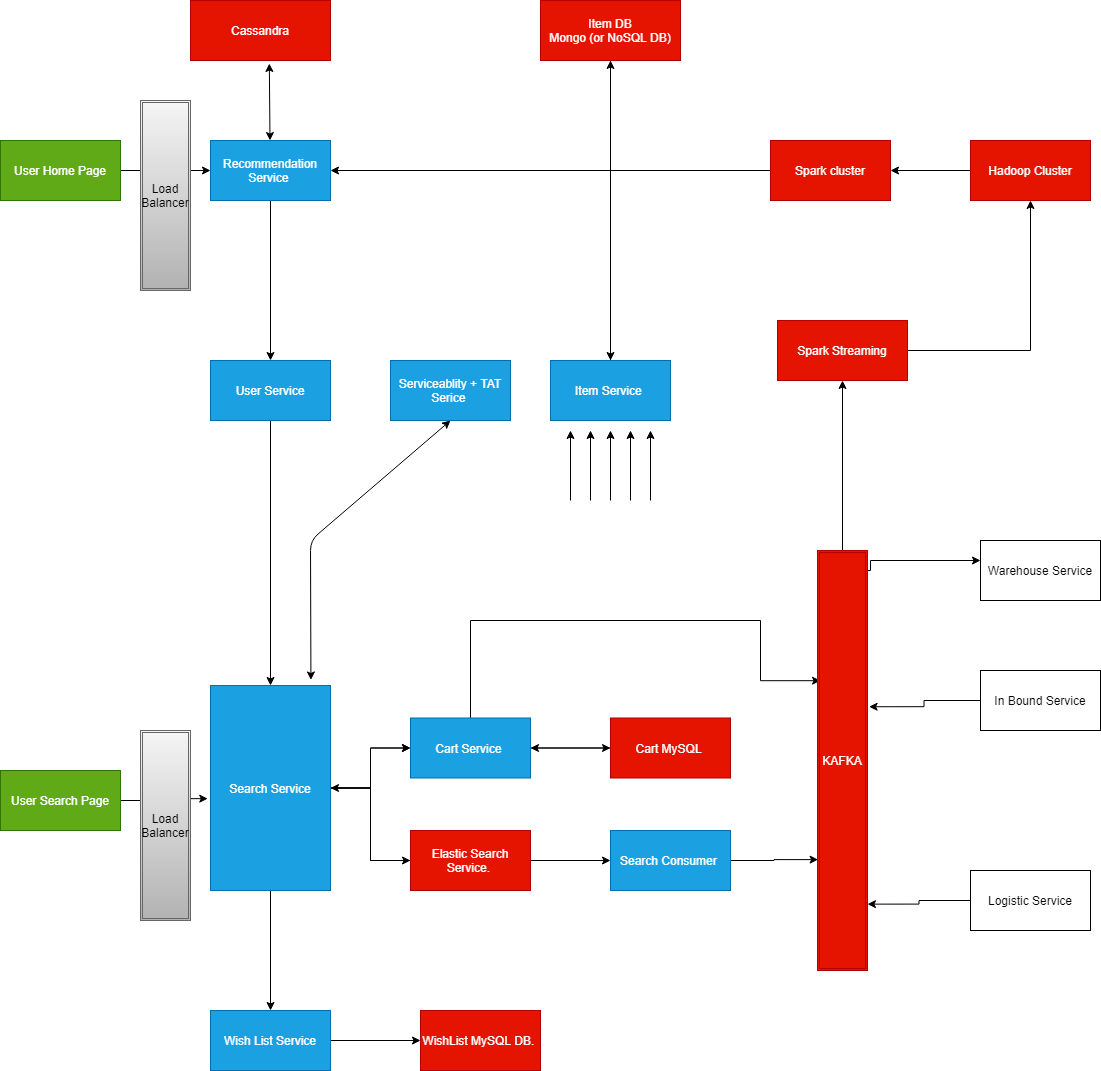

The diagram above was exported from draw.io. Its source (the exported page's mxGraphModel, read from the mxfile embedded in the PNG):
<mxGraphModel dx="1038" dy="1700" grid="1" gridSize="10" guides="1" tooltips="1" connect="1" arrows="1" fold="1" page="1" pageScale="1" pageWidth="1654" pageHeight="1169" math="0" shadow="0">
  <root>
    <mxCell id="0" />
    <mxCell id="1" parent="0" />
    <mxCell id="AOcCPd1a9-6OUWCNGIiB-63" style="edgeStyle=orthogonalEdgeStyle;rounded=0;orthogonalLoop=1;jettySize=auto;html=1;entryX=0;entryY=0.5;entryDx=0;entryDy=0;" edge="1" parent="1" source="AOcCPd1a9-6OUWCNGIiB-1" target="AOcCPd1a9-6OUWCNGIiB-4">
      <mxGeometry relative="1" as="geometry" />
    </mxCell>
    <mxCell id="AOcCPd1a9-6OUWCNGIiB-1" value="User Home Page" style="rounded=0;whiteSpace=wrap;html=1;fillColor=#60a917;strokeColor=#2D7600;fontColor=#ffffff;" vertex="1" parent="1">
      <mxGeometry x="10" y="40" width="120" height="60" as="geometry" />
    </mxCell>
    <mxCell id="AOcCPd1a9-6OUWCNGIiB-62" style="edgeStyle=orthogonalEdgeStyle;rounded=0;orthogonalLoop=1;jettySize=auto;html=1;entryX=-0.023;entryY=0.552;entryDx=0;entryDy=0;entryPerimeter=0;" edge="1" parent="1" source="AOcCPd1a9-6OUWCNGIiB-2" target="AOcCPd1a9-6OUWCNGIiB-7">
      <mxGeometry relative="1" as="geometry" />
    </mxCell>
    <mxCell id="AOcCPd1a9-6OUWCNGIiB-2" value="User Search Page" style="rounded=0;whiteSpace=wrap;html=1;fillColor=#60a917;strokeColor=#2D7600;fontColor=#ffffff;" vertex="1" parent="1">
      <mxGeometry x="10" y="670" width="120" height="60" as="geometry" />
    </mxCell>
    <mxCell id="AOcCPd1a9-6OUWCNGIiB-6" value="" style="edgeStyle=orthogonalEdgeStyle;rounded=0;orthogonalLoop=1;jettySize=auto;html=1;" edge="1" parent="1" source="AOcCPd1a9-6OUWCNGIiB-4" target="AOcCPd1a9-6OUWCNGIiB-5">
      <mxGeometry relative="1" as="geometry" />
    </mxCell>
    <mxCell id="AOcCPd1a9-6OUWCNGIiB-4" value="Recommendation Service&amp;nbsp;" style="rounded=0;whiteSpace=wrap;html=1;fillColor=#1ba1e2;strokeColor=#006EAF;fontColor=#ffffff;" vertex="1" parent="1">
      <mxGeometry x="220" y="40" width="120" height="60" as="geometry" />
    </mxCell>
    <mxCell id="AOcCPd1a9-6OUWCNGIiB-8" value="" style="edgeStyle=orthogonalEdgeStyle;rounded=0;orthogonalLoop=1;jettySize=auto;html=1;" edge="1" parent="1" source="AOcCPd1a9-6OUWCNGIiB-5" target="AOcCPd1a9-6OUWCNGIiB-7">
      <mxGeometry relative="1" as="geometry" />
    </mxCell>
    <mxCell id="AOcCPd1a9-6OUWCNGIiB-5" value="User Service" style="whiteSpace=wrap;html=1;rounded=0;strokeColor=#006EAF;fillColor=#1ba1e2;fontColor=#ffffff;" vertex="1" parent="1">
      <mxGeometry x="220" y="260" width="120" height="60" as="geometry" />
    </mxCell>
    <mxCell id="AOcCPd1a9-6OUWCNGIiB-10" value="" style="edgeStyle=orthogonalEdgeStyle;rounded=0;orthogonalLoop=1;jettySize=auto;html=1;" edge="1" parent="1" source="AOcCPd1a9-6OUWCNGIiB-7" target="AOcCPd1a9-6OUWCNGIiB-9">
      <mxGeometry relative="1" as="geometry" />
    </mxCell>
    <mxCell id="AOcCPd1a9-6OUWCNGIiB-17" value="" style="edgeStyle=orthogonalEdgeStyle;rounded=0;orthogonalLoop=1;jettySize=auto;html=1;" edge="1" parent="1" source="AOcCPd1a9-6OUWCNGIiB-7" target="AOcCPd1a9-6OUWCNGIiB-16">
      <mxGeometry relative="1" as="geometry" />
    </mxCell>
    <mxCell id="AOcCPd1a9-6OUWCNGIiB-55" style="edgeStyle=orthogonalEdgeStyle;rounded=0;orthogonalLoop=1;jettySize=auto;html=1;entryX=0;entryY=0.5;entryDx=0;entryDy=0;" edge="1" parent="1" source="AOcCPd1a9-6OUWCNGIiB-7" target="AOcCPd1a9-6OUWCNGIiB-56">
      <mxGeometry relative="1" as="geometry">
        <mxPoint x="410" y="750" as="targetPoint" />
      </mxGeometry>
    </mxCell>
    <mxCell id="AOcCPd1a9-6OUWCNGIiB-57" value="" style="edgeStyle=orthogonalEdgeStyle;rounded=0;orthogonalLoop=1;jettySize=auto;html=1;" edge="1" parent="1" source="AOcCPd1a9-6OUWCNGIiB-7" target="AOcCPd1a9-6OUWCNGIiB-16">
      <mxGeometry relative="1" as="geometry" />
    </mxCell>
    <mxCell id="AOcCPd1a9-6OUWCNGIiB-7" value="Search Service" style="whiteSpace=wrap;html=1;rounded=0;strokeColor=#006EAF;fillColor=#1ba1e2;fontColor=#ffffff;" vertex="1" parent="1">
      <mxGeometry x="220" y="585" width="120" height="205" as="geometry" />
    </mxCell>
    <mxCell id="AOcCPd1a9-6OUWCNGIiB-19" value="" style="edgeStyle=orthogonalEdgeStyle;rounded=0;orthogonalLoop=1;jettySize=auto;html=1;" edge="1" parent="1" source="AOcCPd1a9-6OUWCNGIiB-9" target="AOcCPd1a9-6OUWCNGIiB-18">
      <mxGeometry relative="1" as="geometry" />
    </mxCell>
    <mxCell id="AOcCPd1a9-6OUWCNGIiB-9" value="Wish List Service" style="whiteSpace=wrap;html=1;rounded=0;strokeColor=#006EAF;fillColor=#1ba1e2;fontColor=#ffffff;" vertex="1" parent="1">
      <mxGeometry x="220" y="910" width="120" height="60" as="geometry" />
    </mxCell>
    <mxCell id="AOcCPd1a9-6OUWCNGIiB-11" value="Serviceablity + TAT Serice&amp;nbsp;" style="whiteSpace=wrap;html=1;rounded=0;strokeColor=#006EAF;fillColor=#1ba1e2;fontColor=#ffffff;" vertex="1" parent="1">
      <mxGeometry x="400" y="260" width="120" height="60" as="geometry" />
    </mxCell>
    <mxCell id="AOcCPd1a9-6OUWCNGIiB-15" value="" style="endArrow=classic;startArrow=classic;html=1;entryX=0.5;entryY=1;entryDx=0;entryDy=0;exitX=0.837;exitY=-0.027;exitDx=0;exitDy=0;exitPerimeter=0;" edge="1" parent="1" source="AOcCPd1a9-6OUWCNGIiB-7" target="AOcCPd1a9-6OUWCNGIiB-11">
      <mxGeometry width="50" height="50" relative="1" as="geometry">
        <mxPoint x="440" y="610" as="sourcePoint" />
        <mxPoint x="410" y="450" as="targetPoint" />
        <Array as="points">
          <mxPoint x="320" y="440" />
        </Array>
      </mxGeometry>
    </mxCell>
    <mxCell id="AOcCPd1a9-6OUWCNGIiB-49" value="" style="edgeStyle=orthogonalEdgeStyle;rounded=0;orthogonalLoop=1;jettySize=auto;html=1;" edge="1" parent="1" source="AOcCPd1a9-6OUWCNGIiB-16" target="AOcCPd1a9-6OUWCNGIiB-48">
      <mxGeometry relative="1" as="geometry" />
    </mxCell>
    <mxCell id="AOcCPd1a9-6OUWCNGIiB-71" style="edgeStyle=orthogonalEdgeStyle;rounded=0;orthogonalLoop=1;jettySize=auto;html=1;entryX=0.06;entryY=0.31;entryDx=0;entryDy=0;entryPerimeter=0;" edge="1" parent="1" source="AOcCPd1a9-6OUWCNGIiB-16" target="AOcCPd1a9-6OUWCNGIiB-31">
      <mxGeometry relative="1" as="geometry">
        <mxPoint x="820" y="549" as="targetPoint" />
        <Array as="points">
          <mxPoint x="480" y="520" />
          <mxPoint x="770" y="520" />
          <mxPoint x="770" y="580" />
        </Array>
      </mxGeometry>
    </mxCell>
    <mxCell id="AOcCPd1a9-6OUWCNGIiB-16" value="Cart Service&amp;nbsp;" style="whiteSpace=wrap;html=1;rounded=0;strokeColor=#006EAF;fillColor=#1ba1e2;fontColor=#ffffff;" vertex="1" parent="1">
      <mxGeometry x="420" y="617.5" width="120" height="60" as="geometry" />
    </mxCell>
    <mxCell id="AOcCPd1a9-6OUWCNGIiB-18" value="WishList MySQL DB.&amp;nbsp;" style="whiteSpace=wrap;html=1;rounded=0;strokeColor=#B20000;fillColor=#e51400;fontColor=#ffffff;" vertex="1" parent="1">
      <mxGeometry x="430" y="910" width="120" height="60" as="geometry" />
    </mxCell>
    <mxCell id="AOcCPd1a9-6OUWCNGIiB-52" style="edgeStyle=orthogonalEdgeStyle;rounded=0;orthogonalLoop=1;jettySize=auto;html=1;entryX=0.5;entryY=1;entryDx=0;entryDy=0;" edge="1" parent="1" source="AOcCPd1a9-6OUWCNGIiB-20" target="AOcCPd1a9-6OUWCNGIiB-28">
      <mxGeometry relative="1" as="geometry" />
    </mxCell>
    <mxCell id="AOcCPd1a9-6OUWCNGIiB-20" value="Item Service&amp;nbsp;" style="rounded=0;whiteSpace=wrap;html=1;fillColor=#1ba1e2;strokeColor=#006EAF;fontColor=#ffffff;" vertex="1" parent="1">
      <mxGeometry x="560" y="260" width="120" height="60" as="geometry" />
    </mxCell>
    <mxCell id="AOcCPd1a9-6OUWCNGIiB-26" value="Load Balancer" style="shape=ext;double=1;rounded=0;whiteSpace=wrap;html=1;fillColor=#f5f5f5;strokeColor=#666666;gradientColor=#b3b3b3;" vertex="1" parent="1">
      <mxGeometry x="150" width="50" height="190" as="geometry" />
    </mxCell>
    <mxCell id="AOcCPd1a9-6OUWCNGIiB-27" value="Load Balancer" style="shape=ext;double=1;rounded=0;whiteSpace=wrap;html=1;fillColor=#f5f5f5;strokeColor=#666666;gradientColor=#b3b3b3;" vertex="1" parent="1">
      <mxGeometry x="150" y="630" width="50" height="190" as="geometry" />
    </mxCell>
    <mxCell id="AOcCPd1a9-6OUWCNGIiB-51" style="edgeStyle=orthogonalEdgeStyle;rounded=0;orthogonalLoop=1;jettySize=auto;html=1;entryX=0.5;entryY=0;entryDx=0;entryDy=0;" edge="1" parent="1" source="AOcCPd1a9-6OUWCNGIiB-28" target="AOcCPd1a9-6OUWCNGIiB-20">
      <mxGeometry relative="1" as="geometry" />
    </mxCell>
    <mxCell id="AOcCPd1a9-6OUWCNGIiB-28" value="Item DB&lt;br&gt;Mongo (or NoSQL DB)" style="rounded=0;whiteSpace=wrap;html=1;fillColor=#e51400;strokeColor=#B20000;fontColor=#ffffff;" vertex="1" parent="1">
      <mxGeometry x="550" y="-100" width="140" height="60" as="geometry" />
    </mxCell>
    <mxCell id="AOcCPd1a9-6OUWCNGIiB-29" value="" style="endArrow=classic;startArrow=classic;html=1;exitX=0.587;exitY=-0.057;exitDx=0;exitDy=0;entryX=0.563;entryY=1.05;entryDx=0;entryDy=0;entryPerimeter=0;exitPerimeter=0;" edge="1" parent="1" target="AOcCPd1a9-6OUWCNGIiB-30">
      <mxGeometry width="50" height="50" relative="1" as="geometry">
        <mxPoint x="279.50000000000006" y="39.99999999999993" as="sourcePoint" />
        <mxPoint x="280.26000000000005" y="-76.76000000000006" as="targetPoint" />
      </mxGeometry>
    </mxCell>
    <mxCell id="AOcCPd1a9-6OUWCNGIiB-30" value="Cassandra" style="rounded=0;whiteSpace=wrap;html=1;fillColor=#e51400;strokeColor=#B20000;fontColor=#ffffff;" vertex="1" parent="1">
      <mxGeometry x="200" y="-100" width="140" height="60" as="geometry" />
    </mxCell>
    <mxCell id="AOcCPd1a9-6OUWCNGIiB-37" style="edgeStyle=orthogonalEdgeStyle;rounded=0;orthogonalLoop=1;jettySize=auto;html=1;" edge="1" parent="1" source="AOcCPd1a9-6OUWCNGIiB-31" target="AOcCPd1a9-6OUWCNGIiB-32">
      <mxGeometry relative="1" as="geometry">
        <Array as="points">
          <mxPoint x="880" y="470" />
          <mxPoint x="880" y="460" />
          <mxPoint x="1030" y="460" />
        </Array>
      </mxGeometry>
    </mxCell>
    <mxCell id="AOcCPd1a9-6OUWCNGIiB-39" value="" style="edgeStyle=orthogonalEdgeStyle;rounded=0;orthogonalLoop=1;jettySize=auto;html=1;" edge="1" parent="1" source="AOcCPd1a9-6OUWCNGIiB-31" target="AOcCPd1a9-6OUWCNGIiB-38">
      <mxGeometry relative="1" as="geometry" />
    </mxCell>
    <mxCell id="AOcCPd1a9-6OUWCNGIiB-31" value="KAFKA" style="shape=ext;double=1;rounded=0;whiteSpace=wrap;html=1;fillColor=#e51400;strokeColor=#B20000;fontColor=#ffffff;" vertex="1" parent="1">
      <mxGeometry x="827" y="450" width="50" height="420" as="geometry" />
    </mxCell>
    <mxCell id="AOcCPd1a9-6OUWCNGIiB-32" value="Warehouse Service" style="rounded=0;whiteSpace=wrap;html=1;" vertex="1" parent="1">
      <mxGeometry x="990" y="440" width="120" height="60" as="geometry" />
    </mxCell>
    <mxCell id="AOcCPd1a9-6OUWCNGIiB-36" style="edgeStyle=orthogonalEdgeStyle;rounded=0;orthogonalLoop=1;jettySize=auto;html=1;entryX=1;entryY=0.842;entryDx=0;entryDy=0;entryPerimeter=0;" edge="1" parent="1" source="AOcCPd1a9-6OUWCNGIiB-33" target="AOcCPd1a9-6OUWCNGIiB-31">
      <mxGeometry relative="1" as="geometry" />
    </mxCell>
    <mxCell id="AOcCPd1a9-6OUWCNGIiB-33" value="Logistic Service" style="rounded=0;whiteSpace=wrap;html=1;" vertex="1" parent="1">
      <mxGeometry x="980" y="770" width="120" height="60" as="geometry" />
    </mxCell>
    <mxCell id="AOcCPd1a9-6OUWCNGIiB-35" style="edgeStyle=orthogonalEdgeStyle;rounded=0;orthogonalLoop=1;jettySize=auto;html=1;entryX=1.032;entryY=0.372;entryDx=0;entryDy=0;entryPerimeter=0;" edge="1" parent="1" source="AOcCPd1a9-6OUWCNGIiB-34" target="AOcCPd1a9-6OUWCNGIiB-31">
      <mxGeometry relative="1" as="geometry" />
    </mxCell>
    <mxCell id="AOcCPd1a9-6OUWCNGIiB-34" value="In Bound Service" style="rounded=0;whiteSpace=wrap;html=1;" vertex="1" parent="1">
      <mxGeometry x="990" y="570" width="120" height="60" as="geometry" />
    </mxCell>
    <mxCell id="AOcCPd1a9-6OUWCNGIiB-41" value="" style="edgeStyle=orthogonalEdgeStyle;rounded=0;orthogonalLoop=1;jettySize=auto;html=1;" edge="1" parent="1" source="AOcCPd1a9-6OUWCNGIiB-38" target="AOcCPd1a9-6OUWCNGIiB-40">
      <mxGeometry relative="1" as="geometry" />
    </mxCell>
    <mxCell id="AOcCPd1a9-6OUWCNGIiB-38" value="Spark Streaming" style="whiteSpace=wrap;html=1;rounded=0;fontColor=#ffffff;strokeColor=#B20000;fillColor=#e51400;" vertex="1" parent="1">
      <mxGeometry x="787" y="220" width="130" height="60" as="geometry" />
    </mxCell>
    <mxCell id="AOcCPd1a9-6OUWCNGIiB-43" value="" style="edgeStyle=orthogonalEdgeStyle;rounded=0;orthogonalLoop=1;jettySize=auto;html=1;" edge="1" parent="1" source="AOcCPd1a9-6OUWCNGIiB-40" target="AOcCPd1a9-6OUWCNGIiB-42">
      <mxGeometry relative="1" as="geometry" />
    </mxCell>
    <mxCell id="AOcCPd1a9-6OUWCNGIiB-40" value="Hadoop Cluster" style="whiteSpace=wrap;html=1;rounded=0;fontColor=#ffffff;strokeColor=#B20000;fillColor=#e51400;" vertex="1" parent="1">
      <mxGeometry x="980" y="40" width="120" height="60" as="geometry" />
    </mxCell>
    <mxCell id="AOcCPd1a9-6OUWCNGIiB-44" style="edgeStyle=orthogonalEdgeStyle;rounded=0;orthogonalLoop=1;jettySize=auto;html=1;entryX=1;entryY=0.5;entryDx=0;entryDy=0;" edge="1" parent="1" source="AOcCPd1a9-6OUWCNGIiB-42" target="AOcCPd1a9-6OUWCNGIiB-4">
      <mxGeometry relative="1" as="geometry" />
    </mxCell>
    <mxCell id="AOcCPd1a9-6OUWCNGIiB-42" value="Spark cluster" style="whiteSpace=wrap;html=1;rounded=0;fontColor=#ffffff;strokeColor=#B20000;fillColor=#e51400;" vertex="1" parent="1">
      <mxGeometry x="780" y="40" width="120" height="60" as="geometry" />
    </mxCell>
    <mxCell id="AOcCPd1a9-6OUWCNGIiB-50" style="edgeStyle=orthogonalEdgeStyle;rounded=0;orthogonalLoop=1;jettySize=auto;html=1;" edge="1" parent="1" source="AOcCPd1a9-6OUWCNGIiB-48">
      <mxGeometry relative="1" as="geometry">
        <mxPoint x="540" y="647.5" as="targetPoint" />
      </mxGeometry>
    </mxCell>
    <mxCell id="AOcCPd1a9-6OUWCNGIiB-48" value="Cart MySQL&amp;nbsp;" style="whiteSpace=wrap;html=1;rounded=0;fontColor=#ffffff;strokeColor=#B20000;fillColor=#e51400;" vertex="1" parent="1">
      <mxGeometry x="620" y="617.5" width="120" height="60" as="geometry" />
    </mxCell>
    <mxCell id="AOcCPd1a9-6OUWCNGIiB-58" style="edgeStyle=orthogonalEdgeStyle;rounded=0;orthogonalLoop=1;jettySize=auto;html=1;entryX=1;entryY=0.5;entryDx=0;entryDy=0;" edge="1" parent="1" source="AOcCPd1a9-6OUWCNGIiB-56" target="AOcCPd1a9-6OUWCNGIiB-7">
      <mxGeometry relative="1" as="geometry" />
    </mxCell>
    <mxCell id="AOcCPd1a9-6OUWCNGIiB-60" value="" style="edgeStyle=orthogonalEdgeStyle;rounded=0;orthogonalLoop=1;jettySize=auto;html=1;" edge="1" parent="1" source="AOcCPd1a9-6OUWCNGIiB-56" target="AOcCPd1a9-6OUWCNGIiB-59">
      <mxGeometry relative="1" as="geometry" />
    </mxCell>
    <mxCell id="AOcCPd1a9-6OUWCNGIiB-56" value="Elastic Search Service.&amp;nbsp;" style="rounded=0;whiteSpace=wrap;html=1;fillColor=#e51400;strokeColor=#B20000;fontColor=#ffffff;" vertex="1" parent="1">
      <mxGeometry x="420" y="730" width="120" height="60" as="geometry" />
    </mxCell>
    <mxCell id="AOcCPd1a9-6OUWCNGIiB-61" style="edgeStyle=orthogonalEdgeStyle;rounded=0;orthogonalLoop=1;jettySize=auto;html=1;entryX=0.012;entryY=0.736;entryDx=0;entryDy=0;entryPerimeter=0;" edge="1" parent="1" source="AOcCPd1a9-6OUWCNGIiB-59" target="AOcCPd1a9-6OUWCNGIiB-31">
      <mxGeometry relative="1" as="geometry" />
    </mxCell>
    <mxCell id="AOcCPd1a9-6OUWCNGIiB-59" value="Search Consumer&amp;nbsp;" style="whiteSpace=wrap;html=1;rounded=0;fillColor=#1ba1e2;strokeColor=#006EAF;fontColor=#ffffff;" vertex="1" parent="1">
      <mxGeometry x="620" y="730" width="120" height="60" as="geometry" />
    </mxCell>
    <mxCell id="AOcCPd1a9-6OUWCNGIiB-64" value="" style="endArrow=classic;html=1;" edge="1" parent="1">
      <mxGeometry width="50" height="50" relative="1" as="geometry">
        <mxPoint x="580" y="400" as="sourcePoint" />
        <mxPoint x="580" y="330" as="targetPoint" />
      </mxGeometry>
    </mxCell>
    <mxCell id="AOcCPd1a9-6OUWCNGIiB-65" value="" style="endArrow=classic;html=1;" edge="1" parent="1">
      <mxGeometry width="50" height="50" relative="1" as="geometry">
        <mxPoint x="600" y="400" as="sourcePoint" />
        <mxPoint x="600" y="330" as="targetPoint" />
      </mxGeometry>
    </mxCell>
    <mxCell id="AOcCPd1a9-6OUWCNGIiB-66" value="" style="endArrow=classic;html=1;" edge="1" parent="1">
      <mxGeometry width="50" height="50" relative="1" as="geometry">
        <mxPoint x="620" y="400" as="sourcePoint" />
        <mxPoint x="620" y="330" as="targetPoint" />
      </mxGeometry>
    </mxCell>
    <mxCell id="AOcCPd1a9-6OUWCNGIiB-67" value="" style="endArrow=classic;html=1;" edge="1" parent="1">
      <mxGeometry width="50" height="50" relative="1" as="geometry">
        <mxPoint x="640" y="400" as="sourcePoint" />
        <mxPoint x="640" y="330" as="targetPoint" />
      </mxGeometry>
    </mxCell>
    <mxCell id="AOcCPd1a9-6OUWCNGIiB-68" value="" style="endArrow=classic;html=1;" edge="1" parent="1">
      <mxGeometry width="50" height="50" relative="1" as="geometry">
        <mxPoint x="660" y="400" as="sourcePoint" />
        <mxPoint x="660" y="330" as="targetPoint" />
      </mxGeometry>
    </mxCell>
  </root>
</mxGraphModel>